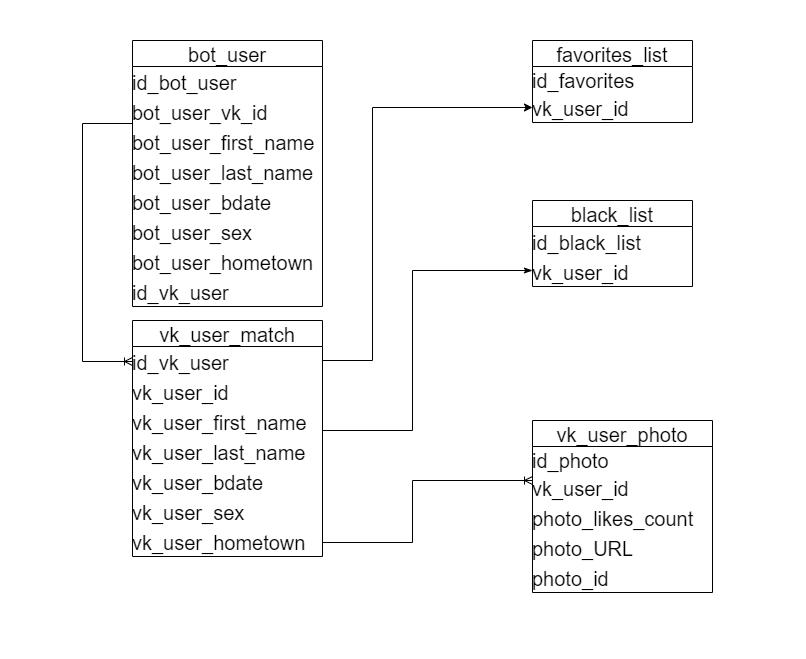

The diagram above was exported from draw.io. Its source (the exported page's mxGraphModel, read from the mxfile embedded in the PNG):
<mxGraphModel dx="1038" dy="579" grid="1" gridSize="10" guides="1" tooltips="1" connect="1" arrows="1" fold="1" page="1" pageScale="1" pageWidth="850" pageHeight="1100" math="0" shadow="0">
  <root>
    <mxCell id="0" />
    <mxCell id="1" parent="0" />
    <mxCell id="E47Ouj-uuaZ54jnR-mR6-1" value="bot_user" style="swimlane;fontStyle=0;childLayout=stackLayout;horizontal=1;startSize=26;horizontalStack=0;resizeParent=1;resizeParentMax=0;resizeLast=0;collapsible=1;marginBottom=0;align=center;fontSize=20;labelBackgroundColor=none;swimlaneLine=1;labelBorderColor=none;spacingTop=0;spacing=0;spacingLeft=0;spacingBottom=0;verticalAlign=middle;" parent="1" vertex="1">
      <mxGeometry x="170" y="40" width="190" height="266" as="geometry" />
    </mxCell>
    <mxCell id="E47Ouj-uuaZ54jnR-mR6-2" value="id_bot_user" style="text;spacingLeft=0;spacingRight=4;overflow=hidden;rotatable=0;points=[[0,0.5],[1,0.5]];portConstraint=eastwest;fontSize=20;labelBackgroundColor=none;swimlaneLine=1;labelBorderColor=none;spacingTop=0;spacing=0;spacingBottom=0;verticalAlign=middle;" parent="E47Ouj-uuaZ54jnR-mR6-1" vertex="1">
      <mxGeometry y="26" width="190" height="30" as="geometry" />
    </mxCell>
    <mxCell id="E47Ouj-uuaZ54jnR-mR6-3" value="bot_user_vk_id" style="text;spacingLeft=0;spacingRight=4;overflow=hidden;rotatable=0;points=[[0,0.5],[1,0.5]];portConstraint=eastwest;fontSize=20;labelBackgroundColor=none;swimlaneLine=1;labelBorderColor=none;spacingTop=0;spacing=0;spacingBottom=0;verticalAlign=middle;" parent="E47Ouj-uuaZ54jnR-mR6-1" vertex="1">
      <mxGeometry y="56" width="190" height="30" as="geometry" />
    </mxCell>
    <mxCell id="C1a8yUIMImiob76R8VXE-1" value="bot_user_first_name" style="text;spacingLeft=0;spacingRight=4;overflow=hidden;rotatable=0;points=[[0,0.5],[1,0.5]];portConstraint=eastwest;fontSize=20;labelBackgroundColor=none;swimlaneLine=1;labelBorderColor=none;spacingTop=0;spacing=0;spacingBottom=0;verticalAlign=middle;" parent="E47Ouj-uuaZ54jnR-mR6-1" vertex="1">
      <mxGeometry y="86" width="190" height="30" as="geometry" />
    </mxCell>
    <mxCell id="jyyBgszBkHZEQWb2L3aM-1" value="bot_user_last_name" style="text;spacingLeft=0;spacingRight=4;overflow=hidden;rotatable=0;points=[[0,0.5],[1,0.5]];portConstraint=eastwest;fontSize=20;labelBackgroundColor=none;swimlaneLine=1;labelBorderColor=none;spacingTop=0;spacing=0;spacingBottom=0;verticalAlign=middle;" parent="E47Ouj-uuaZ54jnR-mR6-1" vertex="1">
      <mxGeometry y="116" width="190" height="30" as="geometry" />
    </mxCell>
    <mxCell id="jyyBgszBkHZEQWb2L3aM-3" value="bot_user_bdate" style="text;spacingLeft=0;spacingRight=4;overflow=hidden;rotatable=0;points=[[0,0.5],[1,0.5]];portConstraint=eastwest;fontSize=20;labelBackgroundColor=none;swimlaneLine=1;labelBorderColor=none;spacingTop=0;spacing=0;spacingBottom=0;verticalAlign=middle;" parent="E47Ouj-uuaZ54jnR-mR6-1" vertex="1">
      <mxGeometry y="146" width="190" height="30" as="geometry" />
    </mxCell>
    <mxCell id="jyyBgszBkHZEQWb2L3aM-4" value="bot_user_sex" style="text;spacingLeft=0;spacingRight=4;overflow=hidden;rotatable=0;points=[[0,0.5],[1,0.5]];portConstraint=eastwest;fontSize=20;labelBackgroundColor=none;swimlaneLine=1;labelBorderColor=none;spacingTop=0;spacing=0;spacingBottom=0;verticalAlign=middle;" parent="E47Ouj-uuaZ54jnR-mR6-1" vertex="1">
      <mxGeometry y="176" width="190" height="30" as="geometry" />
    </mxCell>
    <mxCell id="jyyBgszBkHZEQWb2L3aM-5" value="bot_user_hometown" style="text;spacingLeft=0;spacingRight=4;overflow=hidden;rotatable=0;points=[[0,0.5],[1,0.5]];portConstraint=eastwest;fontSize=20;labelBackgroundColor=none;swimlaneLine=1;labelBorderColor=none;spacingTop=0;spacing=0;spacingBottom=0;verticalAlign=middle;" parent="E47Ouj-uuaZ54jnR-mR6-1" vertex="1">
      <mxGeometry y="206" width="190" height="30" as="geometry" />
    </mxCell>
    <mxCell id="dMHM4Nph5KFBdAh0tfDn-1" value="id_vk_user" style="text;spacingLeft=0;spacingRight=4;overflow=hidden;rotatable=0;points=[[0,0.5],[1,0.5]];portConstraint=eastwest;fontSize=20;labelBackgroundColor=none;swimlaneLine=1;labelBorderColor=none;spacingTop=0;spacing=0;spacingBottom=0;verticalAlign=middle;" vertex="1" parent="E47Ouj-uuaZ54jnR-mR6-1">
      <mxGeometry y="236" width="190" height="30" as="geometry" />
    </mxCell>
    <mxCell id="E47Ouj-uuaZ54jnR-mR6-5" value="favorites_list" style="swimlane;fontStyle=0;childLayout=stackLayout;horizontal=1;startSize=26;horizontalStack=0;resizeParent=1;resizeParentMax=0;resizeLast=0;collapsible=1;marginBottom=0;align=center;fontSize=20;labelBackgroundColor=none;swimlaneLine=1;labelBorderColor=none;spacingTop=0;spacing=0;spacingLeft=0;spacingBottom=0;verticalAlign=middle;" parent="1" vertex="1">
      <mxGeometry x="570" y="40" width="160" height="82" as="geometry" />
    </mxCell>
    <mxCell id="E47Ouj-uuaZ54jnR-mR6-6" value="id_favorites" style="text;spacingLeft=0;spacingRight=4;overflow=hidden;rotatable=0;points=[[0,0.5],[1,0.5]];portConstraint=eastwest;fontSize=20;labelBackgroundColor=none;swimlaneLine=1;labelBorderColor=none;spacingTop=0;spacing=0;spacingBottom=0;verticalAlign=middle;" parent="E47Ouj-uuaZ54jnR-mR6-5" vertex="1">
      <mxGeometry y="26" width="160" height="26" as="geometry" />
    </mxCell>
    <mxCell id="E47Ouj-uuaZ54jnR-mR6-7" value="vk_user_id" style="text;spacingLeft=0;spacingRight=4;overflow=hidden;rotatable=0;points=[[0,0.5],[1,0.5]];portConstraint=eastwest;fontSize=20;labelBackgroundColor=none;swimlaneLine=1;labelBorderColor=none;spacingTop=0;spacing=0;spacingBottom=0;verticalAlign=middle;" parent="E47Ouj-uuaZ54jnR-mR6-5" vertex="1">
      <mxGeometry y="52" width="160" height="30" as="geometry" />
    </mxCell>
    <mxCell id="E47Ouj-uuaZ54jnR-mR6-10" value="black_list" style="swimlane;fontStyle=0;childLayout=stackLayout;horizontal=1;startSize=26;horizontalStack=0;resizeParent=1;resizeParentMax=0;resizeLast=0;collapsible=1;marginBottom=0;align=center;fontSize=20;labelBackgroundColor=none;swimlaneLine=1;labelBorderColor=none;spacingTop=0;spacing=0;spacingLeft=0;spacingBottom=0;verticalAlign=middle;" parent="1" vertex="1">
      <mxGeometry x="570" y="200" width="160" height="86" as="geometry" />
    </mxCell>
    <mxCell id="E47Ouj-uuaZ54jnR-mR6-13" value="id_black_list" style="text;spacingLeft=0;spacingRight=4;overflow=hidden;rotatable=0;points=[[0,0.5],[1,0.5]];portConstraint=eastwest;fontSize=20;labelBackgroundColor=none;swimlaneLine=1;labelBorderColor=none;spacingTop=0;spacing=0;spacingBottom=0;verticalAlign=middle;" parent="E47Ouj-uuaZ54jnR-mR6-10" vertex="1">
      <mxGeometry y="26" width="160" height="30" as="geometry" />
    </mxCell>
    <mxCell id="E47Ouj-uuaZ54jnR-mR6-14" value="vk_user_id" style="text;spacingLeft=0;spacingRight=4;overflow=hidden;rotatable=0;points=[[0,0.5],[1,0.5]];portConstraint=eastwest;fontSize=20;labelBackgroundColor=none;swimlaneLine=1;labelBorderColor=none;spacingTop=0;spacing=0;spacingBottom=0;verticalAlign=middle;" parent="E47Ouj-uuaZ54jnR-mR6-10" vertex="1">
      <mxGeometry y="56" width="160" height="30" as="geometry" />
    </mxCell>
    <mxCell id="94ZR4Ic3lv9f5HGi3nJh-26" value="vk_user_photo" style="swimlane;fontStyle=0;childLayout=stackLayout;horizontal=1;startSize=26;horizontalStack=0;resizeParent=1;resizeParentMax=0;resizeLast=0;collapsible=1;marginBottom=0;align=center;fontSize=20;swimlaneLine=1;labelBorderColor=none;spacingTop=0;spacing=0;spacingLeft=0;spacingBottom=0;verticalAlign=middle;labelBackgroundColor=none;" parent="1" vertex="1">
      <mxGeometry x="570" y="420" width="180" height="172" as="geometry" />
    </mxCell>
    <mxCell id="94ZR4Ic3lv9f5HGi3nJh-27" value="id_photo" style="text;strokeColor=none;fillColor=none;spacingLeft=0;spacingRight=4;overflow=hidden;rotatable=0;points=[[0,0.5],[1,0.5]];portConstraint=eastwest;fontSize=20;swimlaneLine=1;labelBorderColor=none;spacingTop=0;spacing=0;spacingBottom=0;verticalAlign=middle;labelBackgroundColor=none;" parent="94ZR4Ic3lv9f5HGi3nJh-26" vertex="1">
      <mxGeometry y="26" width="180" height="26" as="geometry" />
    </mxCell>
    <mxCell id="94ZR4Ic3lv9f5HGi3nJh-28" value="vk_user_id" style="text;strokeColor=none;fillColor=none;spacingLeft=0;spacingRight=4;overflow=hidden;rotatable=0;points=[[0,0.5],[1,0.5]];portConstraint=eastwest;fontSize=20;swimlaneLine=1;labelBorderColor=none;spacingTop=0;spacing=0;spacingBottom=0;verticalAlign=middle;labelBackgroundColor=none;" parent="94ZR4Ic3lv9f5HGi3nJh-26" vertex="1">
      <mxGeometry y="52" width="180" height="30" as="geometry" />
    </mxCell>
    <mxCell id="94ZR4Ic3lv9f5HGi3nJh-29" value="photo_likes_count" style="text;strokeColor=none;fillColor=none;spacingLeft=0;spacingRight=4;overflow=hidden;rotatable=0;points=[[0,0.5],[1,0.5]];portConstraint=eastwest;fontSize=20;swimlaneLine=1;labelBorderColor=none;spacingTop=0;spacing=0;spacingBottom=0;verticalAlign=middle;labelBackgroundColor=none;" parent="94ZR4Ic3lv9f5HGi3nJh-26" vertex="1">
      <mxGeometry y="82" width="180" height="30" as="geometry" />
    </mxCell>
    <mxCell id="jyyBgszBkHZEQWb2L3aM-15" value="photo_URL" style="text;strokeColor=none;fillColor=none;spacingLeft=0;spacingRight=4;overflow=hidden;rotatable=0;points=[[0,0.5],[1,0.5]];portConstraint=eastwest;fontSize=20;swimlaneLine=1;labelBorderColor=none;spacingTop=0;spacing=0;spacingBottom=0;verticalAlign=middle;labelBackgroundColor=none;" parent="94ZR4Ic3lv9f5HGi3nJh-26" vertex="1">
      <mxGeometry y="112" width="180" height="30" as="geometry" />
    </mxCell>
    <mxCell id="dMHM4Nph5KFBdAh0tfDn-4" value="photo_id" style="text;strokeColor=none;fillColor=none;spacingLeft=0;spacingRight=4;overflow=hidden;rotatable=0;points=[[0,0.5],[1,0.5]];portConstraint=eastwest;fontSize=20;swimlaneLine=1;labelBorderColor=none;spacingTop=0;spacing=0;spacingBottom=0;verticalAlign=middle;labelBackgroundColor=none;" vertex="1" parent="94ZR4Ic3lv9f5HGi3nJh-26">
      <mxGeometry y="142" width="180" height="30" as="geometry" />
    </mxCell>
    <mxCell id="jyyBgszBkHZEQWb2L3aM-6" value="vk_user_match" style="swimlane;fontStyle=0;childLayout=stackLayout;horizontal=1;startSize=26;horizontalStack=0;resizeParent=1;resizeParentMax=0;resizeLast=0;collapsible=1;marginBottom=0;align=center;fontSize=20;labelBackgroundColor=none;swimlaneLine=1;labelBorderColor=none;spacingTop=0;spacing=0;spacingLeft=0;spacingBottom=0;verticalAlign=middle;" parent="1" vertex="1">
      <mxGeometry x="170" y="320" width="190" height="236" as="geometry" />
    </mxCell>
    <mxCell id="jyyBgszBkHZEQWb2L3aM-7" value="id_vk_user" style="text;spacingLeft=0;spacingRight=4;overflow=hidden;rotatable=0;points=[[0,0.5],[1,0.5]];portConstraint=eastwest;fontSize=20;labelBackgroundColor=none;swimlaneLine=1;labelBorderColor=none;spacingTop=0;spacing=0;spacingBottom=0;verticalAlign=middle;" parent="jyyBgszBkHZEQWb2L3aM-6" vertex="1">
      <mxGeometry y="26" width="190" height="30" as="geometry" />
    </mxCell>
    <mxCell id="jyyBgszBkHZEQWb2L3aM-8" value="vk_user_id" style="text;spacingLeft=0;spacingRight=4;overflow=hidden;rotatable=0;points=[[0,0.5],[1,0.5]];portConstraint=eastwest;fontSize=20;labelBackgroundColor=none;swimlaneLine=1;labelBorderColor=none;spacingTop=0;spacing=0;spacingBottom=0;verticalAlign=middle;" parent="jyyBgszBkHZEQWb2L3aM-6" vertex="1">
      <mxGeometry y="56" width="190" height="30" as="geometry" />
    </mxCell>
    <mxCell id="jyyBgszBkHZEQWb2L3aM-9" value="vk_user_first_name" style="text;spacingLeft=0;spacingRight=4;overflow=hidden;rotatable=0;points=[[0,0.5],[1,0.5]];portConstraint=eastwest;fontSize=20;labelBackgroundColor=none;swimlaneLine=1;labelBorderColor=none;spacingTop=0;spacing=0;spacingBottom=0;verticalAlign=middle;" parent="jyyBgszBkHZEQWb2L3aM-6" vertex="1">
      <mxGeometry y="86" width="190" height="30" as="geometry" />
    </mxCell>
    <mxCell id="jyyBgszBkHZEQWb2L3aM-10" value="vk_user_last_name" style="text;spacingLeft=0;spacingRight=4;overflow=hidden;rotatable=0;points=[[0,0.5],[1,0.5]];portConstraint=eastwest;fontSize=20;labelBackgroundColor=none;swimlaneLine=1;labelBorderColor=none;spacingTop=0;spacing=0;spacingBottom=0;verticalAlign=middle;" parent="jyyBgszBkHZEQWb2L3aM-6" vertex="1">
      <mxGeometry y="116" width="190" height="30" as="geometry" />
    </mxCell>
    <mxCell id="jyyBgszBkHZEQWb2L3aM-12" value="vk_user_bdate" style="text;spacingLeft=0;spacingRight=4;overflow=hidden;rotatable=0;points=[[0,0.5],[1,0.5]];portConstraint=eastwest;fontSize=20;labelBackgroundColor=none;swimlaneLine=1;labelBorderColor=none;spacingTop=0;spacing=0;spacingBottom=0;verticalAlign=middle;" parent="jyyBgszBkHZEQWb2L3aM-6" vertex="1">
      <mxGeometry y="146" width="190" height="30" as="geometry" />
    </mxCell>
    <mxCell id="jyyBgszBkHZEQWb2L3aM-13" value="vk_user_sex" style="text;spacingLeft=0;spacingRight=4;overflow=hidden;rotatable=0;points=[[0,0.5],[1,0.5]];portConstraint=eastwest;fontSize=20;labelBackgroundColor=none;swimlaneLine=1;labelBorderColor=none;spacingTop=0;spacing=0;spacingBottom=0;verticalAlign=middle;" parent="jyyBgszBkHZEQWb2L3aM-6" vertex="1">
      <mxGeometry y="176" width="190" height="30" as="geometry" />
    </mxCell>
    <mxCell id="jyyBgszBkHZEQWb2L3aM-14" value="vk_user_hometown" style="text;spacingLeft=0;spacingRight=4;overflow=hidden;rotatable=0;points=[[0,0.5],[1,0.5]];portConstraint=eastwest;fontSize=20;labelBackgroundColor=none;swimlaneLine=1;labelBorderColor=none;spacingTop=0;spacing=0;spacingBottom=0;verticalAlign=middle;" parent="jyyBgszBkHZEQWb2L3aM-6" vertex="1">
      <mxGeometry y="206" width="190" height="30" as="geometry" />
    </mxCell>
    <mxCell id="jyyBgszBkHZEQWb2L3aM-17" value="" style="edgeStyle=orthogonalEdgeStyle;fontSize=12;html=1;endArrow=classic;rounded=0;entryX=0;entryY=0.5;entryDx=0;entryDy=0;endFill=1;" parent="1" target="E47Ouj-uuaZ54jnR-mR6-7" edge="1">
      <mxGeometry width="100" height="100" relative="1" as="geometry">
        <mxPoint x="360" y="370" as="sourcePoint" />
        <mxPoint x="420" y="90" as="targetPoint" />
        <Array as="points">
          <mxPoint x="360" y="360" />
          <mxPoint x="410" y="360" />
          <mxPoint x="410" y="107" />
        </Array>
      </mxGeometry>
    </mxCell>
    <mxCell id="jyyBgszBkHZEQWb2L3aM-22" value="" style="edgeStyle=orthogonalEdgeStyle;fontSize=12;html=1;endArrow=classicThin;rounded=0;entryX=0;entryY=0.5;entryDx=0;entryDy=0;exitX=1;exitY=0.5;exitDx=0;exitDy=0;endFill=1;" parent="1" source="jyyBgszBkHZEQWb2L3aM-6" edge="1">
      <mxGeometry width="100" height="100" relative="1" as="geometry">
        <mxPoint x="360" y="533" as="sourcePoint" />
        <mxPoint x="570" y="270" as="targetPoint" />
        <Array as="points">
          <mxPoint x="360" y="430" />
          <mxPoint x="450" y="430" />
          <mxPoint x="450" y="270" />
        </Array>
      </mxGeometry>
    </mxCell>
    <mxCell id="jyyBgszBkHZEQWb2L3aM-23" value="" style="edgeStyle=orthogonalEdgeStyle;fontSize=12;html=1;endArrow=ERoneToMany;rounded=0;exitX=1;exitY=0.5;exitDx=0;exitDy=0;" parent="1" edge="1">
      <mxGeometry width="100" height="100" relative="1" as="geometry">
        <mxPoint x="360" y="550" as="sourcePoint" />
        <mxPoint x="570" y="480" as="targetPoint" />
        <Array as="points">
          <mxPoint x="360" y="542" />
          <mxPoint x="450" y="542" />
          <mxPoint x="450" y="480" />
          <mxPoint x="570" y="480" />
        </Array>
      </mxGeometry>
    </mxCell>
    <mxCell id="dMHM4Nph5KFBdAh0tfDn-3" value="" style="edgeStyle=orthogonalEdgeStyle;fontSize=12;html=1;endArrow=ERoneToMany;rounded=0;" edge="1" parent="1">
      <mxGeometry width="100" height="100" relative="1" as="geometry">
        <mxPoint x="170" y="130" as="sourcePoint" />
        <mxPoint x="170" y="361" as="targetPoint" />
        <Array as="points">
          <mxPoint x="170" y="123" />
          <mxPoint x="120" y="123" />
          <mxPoint x="120" y="361" />
        </Array>
      </mxGeometry>
    </mxCell>
  </root>
</mxGraphModel>